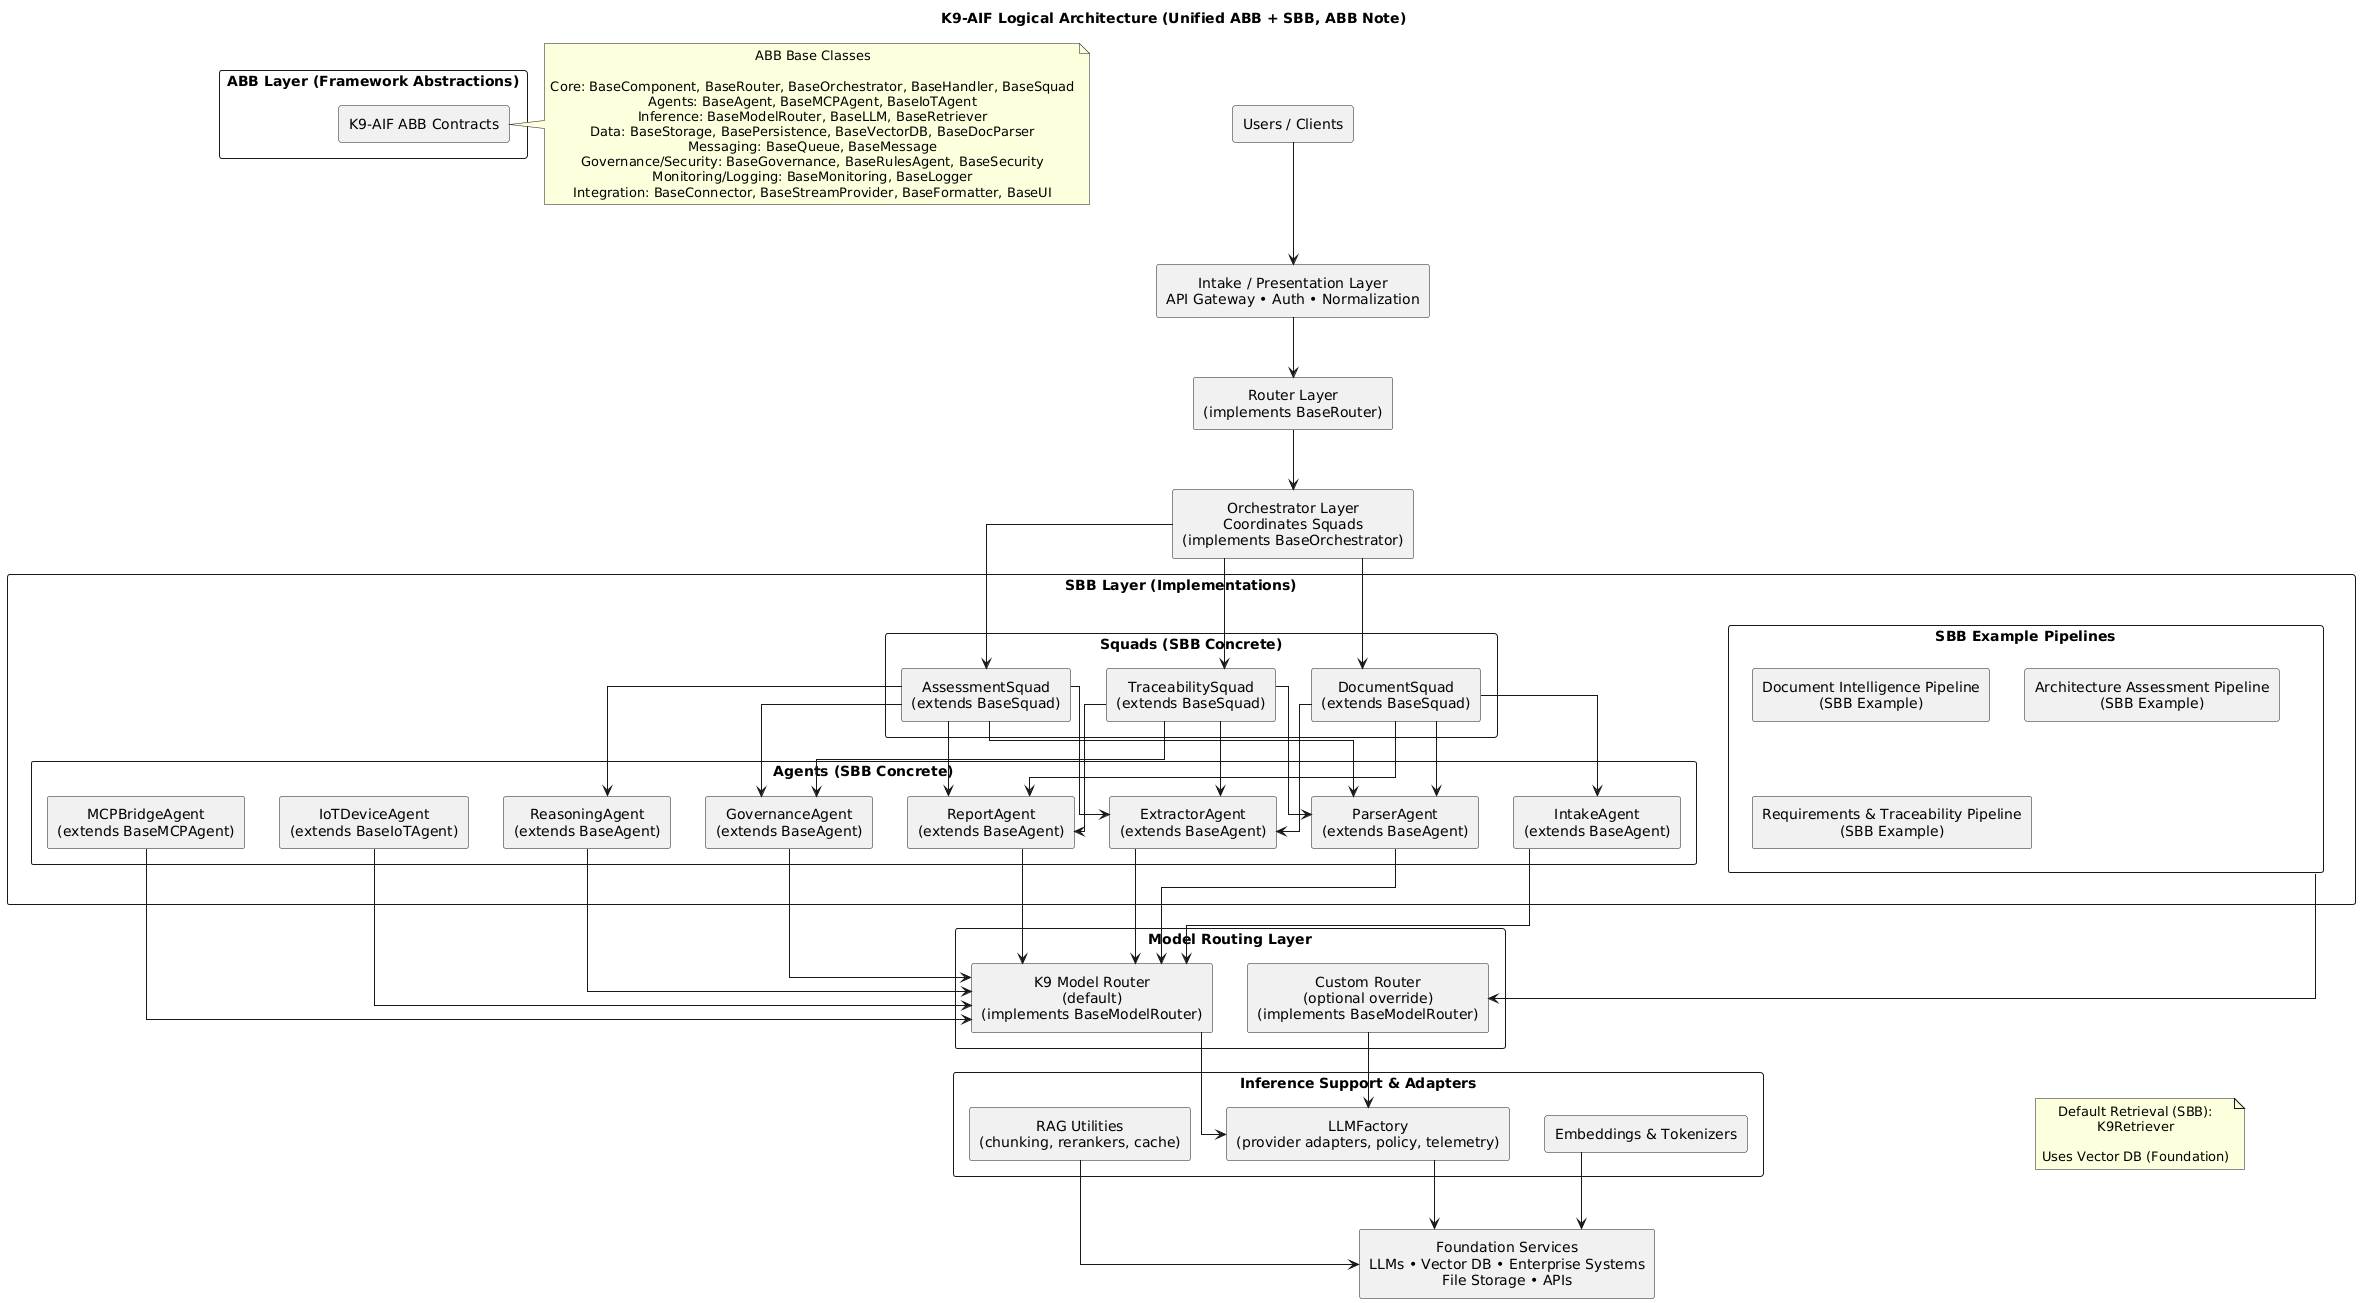

The diagram above was rendered by PlantUML. Its source (embedded in the PNG):
@startuml
skinparam rectangleStyle rounded
skinparam shadowing false
skinparam defaultTextAlignment center
skinparam packageStyle rectangle
skinparam linetype ortho

title K9‑AIF Logical Architecture (Unified ABB + SBB, ABB Note)

rectangle "Users / Clients" as Users
rectangle "Intake / Presentation Layer\nAPI Gateway • Auth • Normalization" as Intake
rectangle "Router Layer\n(implements BaseRouter)" as Router
rectangle "Orchestrator Layer\nCoordinates Squads\n(implements BaseOrchestrator)" as Orchestrator

package "ABB Layer (Framework Abstractions)" as ABB { 
  rectangle "K9‑AIF ABB Contracts" as ABBContracts
}
note right of ABBContracts
  ABB Base Classes

  Core: BaseComponent, BaseRouter, BaseOrchestrator, BaseHandler, BaseSquad
  Agents: BaseAgent, BaseMCPAgent, BaseIoTAgent
  Inference: BaseModelRouter, BaseLLM, BaseRetriever
  Data: BaseStorage, BasePersistence, BaseVectorDB, BaseDocParser
  Messaging: BaseQueue, BaseMessage
  Governance/Security: BaseGovernance, BaseRulesAgent, BaseSecurity
  Monitoring/Logging: BaseMonitoring, BaseLogger
  Integration: BaseConnector, BaseStreamProvider, BaseFormatter, BaseUI
end note

package "SBB Layer (Implementations)" as SBB {
  package "Squads (SBB Concrete)" as SBB_Squads {
    rectangle "DocumentSquad\n(extends BaseSquad)" as Squad1
    rectangle "AssessmentSquad\n(extends BaseSquad)" as Squad2
    rectangle "TraceabilitySquad\n(extends BaseSquad)" as Squad3
  }
  package "Agents (SBB Concrete)" as SBB_Agents {
    rectangle "IntakeAgent\n(extends BaseAgent)" as A1
    rectangle "ParserAgent\n(extends BaseAgent)" as A2
    rectangle "ExtractorAgent\n(extends BaseAgent)" as A3
    rectangle "ReasoningAgent\n(extends BaseAgent)" as A4
    rectangle "GovernanceAgent\n(extends BaseAgent)" as A6
    rectangle "ReportAgent\n(extends BaseAgent)" as A7
    rectangle "MCPBridgeAgent\n(extends BaseMCPAgent)" as A_MCP
    rectangle "IoTDeviceAgent\n(extends BaseIoTAgent)" as A_IoT
  }
  package "SBB Example Pipelines" as Pipelines {
    rectangle "Document Intelligence Pipeline\n(SBB Example)" as SBB1
    rectangle "Architecture Assessment Pipeline\n(SBB Example)" as SBB2
    rectangle "Requirements & Traceability Pipeline\n(SBB Example)" as SBB3
  }
}

package "Model Routing Layer" as MR {
    rectangle "K9 Model Router\n(default)\n(implements BaseModelRouter)" as DefaultRouter
    rectangle "Custom Router\n(optional override)\n(implements BaseModelRouter)" as CustomRouter
}

package "Inference Support & Adapters" as Support {
  rectangle "LLMFactory\n(provider adapters, policy, telemetry)" as LLMFactory
  rectangle "Embeddings & Tokenizers" as EmbeddingsTokenizers
  rectangle "RAG Utilities\n(chunking, rerankers, cache)" as RAGUtilities
}
rectangle "Foundation Services\nLLMs • Vector DB • Enterprise Systems\nFile Storage • APIs" as Foundation

Users --> Intake
Intake --> Router
Router --> Orchestrator

Orchestrator --> Squad1
Orchestrator --> Squad2
Orchestrator --> Squad3

Squad1 --> A1
Squad1 --> A2
Squad1 --> A3
Squad1 --> A7

Squad2 --> A2
Squad2 --> A3
Squad2 --> A4
Squad2 --> A6
Squad2 --> A7

Squad3 --> A2
Squad3 --> A3
Squad3 --> A6
Squad3 --> A7



A1 --> DefaultRouter
A2 --> DefaultRouter
A3 --> DefaultRouter
A4 --> DefaultRouter
A6 --> DefaultRouter
A7 --> DefaultRouter
A_MCP --> DefaultRouter
A_IoT --> DefaultRouter

Pipelines --> CustomRouter

DefaultRouter --> LLMFactory
CustomRouter --> LLMFactory
LLMFactory --> Foundation
EmbeddingsTokenizers --> Foundation
RAGUtilities --> Foundation

note as RetrievalNote
  Default Retrieval (SBB):
  K9Retriever

  Uses Vector DB (Foundation)
end note

' Force bottom-left positioning
RetrievalNote -[hidden]-> Foundation
Orchestrator -[hidden]-> RetrievalNote
@enduml